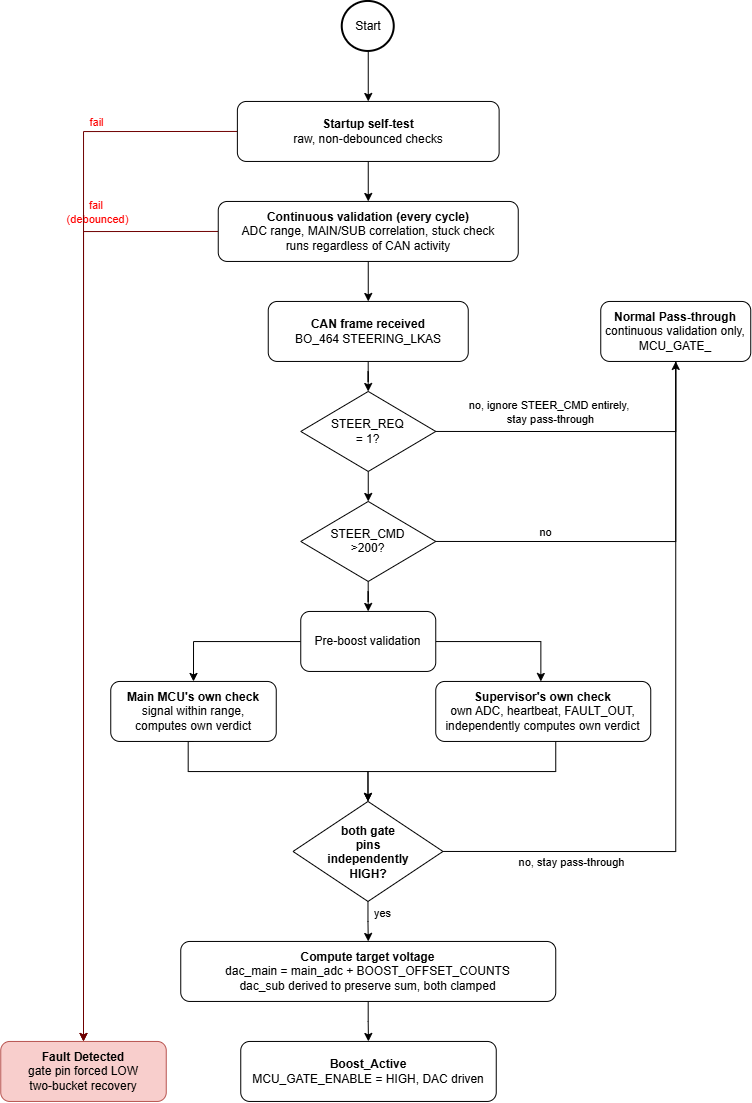

The diagram above was exported from draw.io. Its source (the exported page's mxGraphModel, read from the mxfile embedded in the PNG):
<mxGraphModel dx="2289" dy="1171" grid="1" gridSize="10" guides="1" tooltips="1" connect="1" arrows="1" fold="1" page="1" pageScale="1" pageWidth="850" pageHeight="1100" math="0" shadow="0">
  <root>
    <mxCell id="0" />
    <mxCell id="1" parent="0" />
    <mxCell id="fhR2U3NdZu4Uv4Tbc7zK-52" edge="1" parent="1" source="fhR2U3NdZu4Uv4Tbc7zK-11" style="edgeStyle=orthogonalEdgeStyle;rounded=0;orthogonalLoop=1;jettySize=auto;html=1;exitX=0.5;exitY=1;exitDx=0;exitDy=0;exitPerimeter=0;entryX=0.5;entryY=0;entryDx=0;entryDy=0;" target="fhR2U3NdZu4Uv4Tbc7zK-51">
      <mxGeometry relative="1" as="geometry" />
    </mxCell>
    <mxCell id="fhR2U3NdZu4Uv4Tbc7zK-11" parent="1" style="strokeWidth=2;html=1;shape=mxgraph.flowchart.start_2;whiteSpace=wrap;" value="Start" vertex="1">
      <mxGeometry height="50" width="52" x="381.5" y="40" as="geometry" />
    </mxCell>
    <mxCell id="fhR2U3NdZu4Uv4Tbc7zK-21" edge="1" parent="1" source="fhR2U3NdZu4Uv4Tbc7zK-12" style="edgeStyle=orthogonalEdgeStyle;rounded=0;orthogonalLoop=1;jettySize=auto;html=1;" target="fhR2U3NdZu4Uv4Tbc7zK-15">
      <mxGeometry relative="1" as="geometry" />
    </mxCell>
    <mxCell id="LOkOcnsVzXCXjkDm5Bxd-17" edge="1" parent="1" source="fhR2U3NdZu4Uv4Tbc7zK-12" style="edgeStyle=orthogonalEdgeStyle;rounded=0;orthogonalLoop=1;jettySize=auto;html=1;exitX=0;exitY=0.5;exitDx=0;exitDy=0;entryX=0.5;entryY=0;entryDx=0;entryDy=0;fillColor=#a20025;strokeColor=#6F0000;" target="fhR2U3NdZu4Uv4Tbc7zK-48">
      <mxGeometry relative="1" as="geometry" />
    </mxCell>
    <mxCell id="LOkOcnsVzXCXjkDm5Bxd-19" connectable="0" parent="LOkOcnsVzXCXjkDm5Bxd-17" style="edgeLabel;html=1;align=center;verticalAlign=middle;resizable=0;points=[];fontColor=#FF0000;" value="fail&amp;nbsp;&lt;div&gt;(debounced)&lt;/div&gt;" vertex="1">
      <mxGeometry relative="1" x="-0.7388" as="geometry">
        <mxPoint x="3" y="-20" as="offset" />
      </mxGeometry>
    </mxCell>
    <mxCell id="fhR2U3NdZu4Uv4Tbc7zK-12" parent="1" style="rounded=1;whiteSpace=wrap;html=1;" value="&lt;b&gt;Continuous validation (every cycle)&lt;/b&gt;&lt;div&gt;ADC range, MAIN/SUB correlation, stuck check&lt;/div&gt;&lt;div&gt;runs regardless of CAN activity&lt;/div&gt;" vertex="1">
      <mxGeometry height="60" width="300" x="257.5" y="240" as="geometry" />
    </mxCell>
    <mxCell id="LOkOcnsVzXCXjkDm5Bxd-2" edge="1" parent="1" source="fhR2U3NdZu4Uv4Tbc7zK-15" style="edgeStyle=orthogonalEdgeStyle;rounded=0;orthogonalLoop=1;jettySize=auto;html=1;" target="LOkOcnsVzXCXjkDm5Bxd-1">
      <mxGeometry relative="1" as="geometry" />
    </mxCell>
    <mxCell id="fhR2U3NdZu4Uv4Tbc7zK-15" parent="1" style="rounded=1;whiteSpace=wrap;html=1;" value="&lt;b&gt;CAN frame received&lt;/b&gt;&lt;div&gt;BO_464 STEERING_LKAS&lt;/div&gt;" vertex="1">
      <mxGeometry height="60" width="200" x="307.5" y="340" as="geometry" />
    </mxCell>
    <mxCell id="fhR2U3NdZu4Uv4Tbc7zK-16" parent="1" style="rounded=1;whiteSpace=wrap;html=1;" value="&lt;b&gt;Normal Pass-through&lt;/b&gt;&lt;div&gt;continuous validation only,&lt;/div&gt;&lt;div&gt;MCU_GATE_&lt;/div&gt;" vertex="1">
      <mxGeometry height="60" width="150" x="640" y="340" as="geometry" />
    </mxCell>
    <mxCell id="fhR2U3NdZu4Uv4Tbc7zK-32" edge="1" parent="1" source="fhR2U3NdZu4Uv4Tbc7zK-19" style="edgeStyle=orthogonalEdgeStyle;rounded=0;orthogonalLoop=1;jettySize=auto;html=1;entryX=0.5;entryY=0;entryDx=0;entryDy=0;" target="fhR2U3NdZu4Uv4Tbc7zK-27">
      <mxGeometry relative="1" as="geometry">
        <Array as="points">
          <mxPoint x="232.53" y="680" />
        </Array>
      </mxGeometry>
    </mxCell>
    <mxCell id="fhR2U3NdZu4Uv4Tbc7zK-33" edge="1" parent="1" source="fhR2U3NdZu4Uv4Tbc7zK-19" style="edgeStyle=orthogonalEdgeStyle;rounded=0;orthogonalLoop=1;jettySize=auto;html=1;" target="fhR2U3NdZu4Uv4Tbc7zK-28">
      <mxGeometry relative="1" as="geometry">
        <Array as="points">
          <mxPoint x="580" y="680" />
        </Array>
      </mxGeometry>
    </mxCell>
    <mxCell id="fhR2U3NdZu4Uv4Tbc7zK-19" parent="1" style="rounded=1;whiteSpace=wrap;html=1;" value="Pre-boost validation" vertex="1">
      <mxGeometry height="60" width="135" x="340" y="650" as="geometry" />
    </mxCell>
    <mxCell id="fhR2U3NdZu4Uv4Tbc7zK-42" edge="1" parent="1" source="fhR2U3NdZu4Uv4Tbc7zK-27" style="edgeStyle=orthogonalEdgeStyle;rounded=0;orthogonalLoop=1;jettySize=auto;html=1;exitX=0.5;exitY=1;exitDx=0;exitDy=0;entryX=0.5;entryY=0;entryDx=0;entryDy=0;" target="LOkOcnsVzXCXjkDm5Bxd-6">
      <mxGeometry relative="1" as="geometry">
        <Array as="points">
          <mxPoint x="227.5" y="780" />
          <mxPoint x="227.5" y="810" />
          <mxPoint x="407.3" y="810" />
        </Array>
        <mxPoint x="407.5" y="840" as="targetPoint" />
      </mxGeometry>
    </mxCell>
    <mxCell id="fhR2U3NdZu4Uv4Tbc7zK-27" parent="1" style="rounded=1;whiteSpace=wrap;html=1;" value="&lt;b&gt;Main MCU's own check&lt;/b&gt;&lt;div&gt;signal within range,&lt;/div&gt;&lt;div&gt;computes own verdict&lt;/div&gt;" vertex="1">
      <mxGeometry height="60" width="165.5" x="150" y="720" as="geometry" />
    </mxCell>
    <mxCell id="LOkOcnsVzXCXjkDm5Bxd-8" edge="1" parent="1" source="fhR2U3NdZu4Uv4Tbc7zK-28" style="edgeStyle=orthogonalEdgeStyle;rounded=0;orthogonalLoop=1;jettySize=auto;html=1;entryX=0.5;entryY=0;entryDx=0;entryDy=0;" target="LOkOcnsVzXCXjkDm5Bxd-6">
      <mxGeometry relative="1" as="geometry">
        <Array as="points">
          <mxPoint x="595" y="810" />
          <mxPoint x="407.3" y="810" />
        </Array>
      </mxGeometry>
    </mxCell>
    <mxCell id="fhR2U3NdZu4Uv4Tbc7zK-28" parent="1" style="rounded=1;whiteSpace=wrap;html=1;" value="&lt;b&gt;Supervisor's own check&lt;/b&gt;&lt;div&gt;own ADC, heartbeat, FAULT_OUT, independently computes own verdict&lt;/div&gt;" vertex="1">
      <mxGeometry height="60" width="215" x="475" y="720" as="geometry" />
    </mxCell>
    <mxCell id="fhR2U3NdZu4Uv4Tbc7zK-44" edge="1" parent="1" source="LOkOcnsVzXCXjkDm5Bxd-6" style="edgeStyle=orthogonalEdgeStyle;rounded=0;orthogonalLoop=1;jettySize=auto;html=1;entryX=0.5;entryY=1;entryDx=0;entryDy=0;exitX=1;exitY=0.5;exitDx=0;exitDy=0;" target="fhR2U3NdZu4Uv4Tbc7zK-16">
      <mxGeometry relative="1" as="geometry">
        <mxPoint x="475" y="870" as="sourcePoint" />
      </mxGeometry>
    </mxCell>
    <mxCell id="fhR2U3NdZu4Uv4Tbc7zK-46" connectable="0" parent="fhR2U3NdZu4Uv4Tbc7zK-44" style="edgeLabel;html=1;align=center;verticalAlign=middle;resizable=0;points=[];" value="no, stay pass-through" vertex="1">
      <mxGeometry relative="1" x="-0.4947" y="4" as="geometry">
        <mxPoint x="-55" y="14" as="offset" />
      </mxGeometry>
    </mxCell>
    <mxCell id="fhR2U3NdZu4Uv4Tbc7zK-39" edge="1" parent="1" source="fhR2U3NdZu4Uv4Tbc7zK-34" style="edgeStyle=orthogonalEdgeStyle;rounded=0;orthogonalLoop=1;jettySize=auto;html=1;" target="fhR2U3NdZu4Uv4Tbc7zK-36">
      <mxGeometry relative="1" as="geometry" />
    </mxCell>
    <mxCell id="fhR2U3NdZu4Uv4Tbc7zK-34" parent="1" style="rounded=1;whiteSpace=wrap;html=1;" value="&lt;b&gt;Compute target voltage&lt;/b&gt;&lt;div&gt;dac_main = main_adc + BOOST_OFFSET_COUNTS&lt;/div&gt;&lt;div&gt;dac_sub derived to preserve sum, both clamped&lt;/div&gt;" vertex="1">
      <mxGeometry height="60" width="375" x="220" y="980" as="geometry" />
    </mxCell>
    <mxCell id="fhR2U3NdZu4Uv4Tbc7zK-36" parent="1" style="rounded=1;whiteSpace=wrap;html=1;" value="&lt;b&gt;Boost_Active&lt;/b&gt;&lt;div&gt;MCU_GATE_ENABLE = HIGH, DAC driven&lt;/div&gt;" vertex="1">
      <mxGeometry height="60" width="255.5" x="280" y="1080" as="geometry" />
    </mxCell>
    <mxCell id="fhR2U3NdZu4Uv4Tbc7zK-48" parent="1" style="rounded=1;whiteSpace=wrap;html=1;fillColor=#f8cecc;strokeColor=#b85450;" value="&lt;b&gt;Fault Detected&lt;/b&gt;&lt;div&gt;gate pin forced LOW&lt;/div&gt;&lt;div&gt;two-bucket recovery&lt;/div&gt;" vertex="1">
      <mxGeometry height="60" width="165.5" x="40" y="1080" as="geometry" />
    </mxCell>
    <mxCell id="fhR2U3NdZu4Uv4Tbc7zK-53" edge="1" parent="1" source="fhR2U3NdZu4Uv4Tbc7zK-51" style="edgeStyle=orthogonalEdgeStyle;rounded=0;orthogonalLoop=1;jettySize=auto;html=1;exitX=0.5;exitY=1;exitDx=0;exitDy=0;" target="fhR2U3NdZu4Uv4Tbc7zK-12">
      <mxGeometry relative="1" as="geometry" />
    </mxCell>
    <mxCell id="LOkOcnsVzXCXjkDm5Bxd-16" edge="1" parent="1" source="fhR2U3NdZu4Uv4Tbc7zK-51" style="edgeStyle=orthogonalEdgeStyle;rounded=0;orthogonalLoop=1;jettySize=auto;html=1;exitX=0;exitY=0.5;exitDx=0;exitDy=0;entryX=0.5;entryY=0;entryDx=0;entryDy=0;fillColor=#a20025;strokeColor=#6F0000;" target="fhR2U3NdZu4Uv4Tbc7zK-48">
      <mxGeometry relative="1" as="geometry" />
    </mxCell>
    <mxCell id="LOkOcnsVzXCXjkDm5Bxd-18" connectable="0" parent="LOkOcnsVzXCXjkDm5Bxd-16" style="edgeLabel;html=1;align=center;verticalAlign=middle;resizable=0;points=[];fontColor=#FF0000;" value="fail" vertex="1">
      <mxGeometry relative="1" x="-0.7282" y="-2" as="geometry">
        <mxPoint x="2" y="-8" as="offset" />
      </mxGeometry>
    </mxCell>
    <mxCell id="fhR2U3NdZu4Uv4Tbc7zK-51" parent="1" style="rounded=1;whiteSpace=wrap;html=1;" value="&lt;b&gt;Startup self-test&lt;/b&gt;&lt;div&gt;raw, non-debounced checks&lt;/div&gt;" vertex="1">
      <mxGeometry height="60" width="261.75" x="276.63" y="140" as="geometry" />
    </mxCell>
    <mxCell id="LOkOcnsVzXCXjkDm5Bxd-4" edge="1" parent="1" source="LOkOcnsVzXCXjkDm5Bxd-1" style="edgeStyle=orthogonalEdgeStyle;rounded=0;orthogonalLoop=1;jettySize=auto;html=1;exitX=0.5;exitY=1;exitDx=0;exitDy=0;entryX=0.5;entryY=0;entryDx=0;entryDy=0;" target="LOkOcnsVzXCXjkDm5Bxd-3">
      <mxGeometry relative="1" as="geometry" />
    </mxCell>
    <mxCell id="LOkOcnsVzXCXjkDm5Bxd-11" edge="1" parent="1" source="LOkOcnsVzXCXjkDm5Bxd-1" style="edgeStyle=orthogonalEdgeStyle;rounded=0;orthogonalLoop=1;jettySize=auto;html=1;exitX=1;exitY=0.5;exitDx=0;exitDy=0;endArrow=none;endFill=0;entryX=0.5;entryY=1;entryDx=0;entryDy=0;" target="fhR2U3NdZu4Uv4Tbc7zK-16">
      <mxGeometry relative="1" as="geometry">
        <mxPoint x="710" y="470" as="targetPoint" />
      </mxGeometry>
    </mxCell>
    <mxCell id="LOkOcnsVzXCXjkDm5Bxd-13" connectable="0" parent="LOkOcnsVzXCXjkDm5Bxd-11" style="edgeLabel;html=1;align=center;verticalAlign=middle;resizable=0;points=[];" value="no, ignore STEER_CMD entirely,&amp;nbsp;&lt;div&gt;stay pass-through&lt;/div&gt;" vertex="1">
      <mxGeometry relative="1" x="-0.2699" y="-1" as="geometry">
        <mxPoint y="-21" as="offset" />
      </mxGeometry>
    </mxCell>
    <mxCell id="LOkOcnsVzXCXjkDm5Bxd-1" parent="1" style="rhombus;whiteSpace=wrap;html=1;shapeInside=1;" value="&lt;div&gt;&lt;br&gt;&lt;/div&gt;&lt;div&gt;&lt;br&gt;&lt;/div&gt;&lt;div&gt;STEER_REQ = 1?&lt;/div&gt;" vertex="1">
      <mxGeometry height="80" width="135" x="340" y="430" as="geometry" />
    </mxCell>
    <mxCell id="LOkOcnsVzXCXjkDm5Bxd-5" edge="1" parent="1" source="LOkOcnsVzXCXjkDm5Bxd-3" style="edgeStyle=orthogonalEdgeStyle;rounded=0;orthogonalLoop=1;jettySize=auto;html=1;" target="fhR2U3NdZu4Uv4Tbc7zK-19">
      <mxGeometry relative="1" as="geometry" />
    </mxCell>
    <mxCell id="LOkOcnsVzXCXjkDm5Bxd-12" edge="1" parent="1" source="LOkOcnsVzXCXjkDm5Bxd-3" style="edgeStyle=orthogonalEdgeStyle;rounded=0;orthogonalLoop=1;jettySize=auto;html=1;exitX=1;exitY=0.5;exitDx=0;exitDy=0;endArrow=none;endFill=0;entryX=0.5;entryY=1;entryDx=0;entryDy=0;" target="fhR2U3NdZu4Uv4Tbc7zK-16">
      <mxGeometry relative="1" as="geometry">
        <mxPoint x="720" y="580.37" as="targetPoint" />
      </mxGeometry>
    </mxCell>
    <mxCell id="LOkOcnsVzXCXjkDm5Bxd-14" connectable="0" parent="LOkOcnsVzXCXjkDm5Bxd-12" style="edgeLabel;html=1;align=center;verticalAlign=middle;resizable=0;points=[];" value="no" vertex="1">
      <mxGeometry relative="1" x="-0.481" y="3" as="geometry">
        <mxPoint y="-7" as="offset" />
      </mxGeometry>
    </mxCell>
    <mxCell id="LOkOcnsVzXCXjkDm5Bxd-3" parent="1" style="rhombus;whiteSpace=wrap;html=1;shapeInside=1;" value="STEER_CMD &amp;gt;200?" vertex="1">
      <mxGeometry height="80" width="135" x="340" y="540" as="geometry" />
    </mxCell>
    <mxCell id="LOkOcnsVzXCXjkDm5Bxd-9" edge="1" parent="1" source="LOkOcnsVzXCXjkDm5Bxd-6" style="edgeStyle=orthogonalEdgeStyle;rounded=0;orthogonalLoop=1;jettySize=auto;html=1;entryX=0.5;entryY=0;entryDx=0;entryDy=0;" target="fhR2U3NdZu4Uv4Tbc7zK-34">
      <mxGeometry relative="1" as="geometry" />
    </mxCell>
    <mxCell id="LOkOcnsVzXCXjkDm5Bxd-15" connectable="0" parent="LOkOcnsVzXCXjkDm5Bxd-9" style="edgeLabel;html=1;align=center;verticalAlign=middle;resizable=0;points=[];" value="yes" vertex="1">
      <mxGeometry relative="1" x="-0.4556" y="-1" as="geometry">
        <mxPoint x="14" as="offset" />
      </mxGeometry>
    </mxCell>
    <mxCell id="LOkOcnsVzXCXjkDm5Bxd-6" parent="1" style="rhombus;whiteSpace=wrap;html=1;shapeInside=1;" value="&lt;b&gt;both gate pins independently HIGH?&lt;/b&gt;" vertex="1">
      <mxGeometry height="100" width="150" x="332.25" y="840" as="geometry" />
    </mxCell>
  </root>
</mxGraphModel>